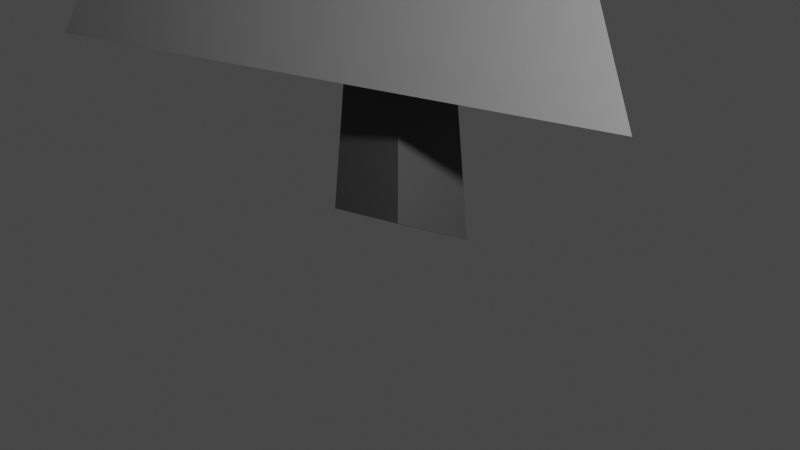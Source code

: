 # Source: models.blend  (saved by Blender 2.92.15; exported with 4.5.12 LTS)
import bpy
from mathutils import Matrix  # noqa: F401  (used for matrix-valued properties, if any)

bpy.ops.wm.read_factory_settings(use_empty=True)
scene = bpy.context.scene
scene.name = 'Scene'

# ---- collections
col_collection = bpy.data.collections.new('Collection'); scene.collection.children.link(col_collection)

# ---- materials (node trees are filled in below, after node groups)
mat_trunk = bpy.data.materials.new('trunk')
mat_trunk.alpha_threshold = 0.0
mat_trunk.use_backface_culling = True
mat_trunk.use_transparent_shadow = False
mat_trunk.diffuse_color = (0.1107, 0.1107, 0.1107, 1.0)
mat_trunk.line_color = (0.0, 0.0, 0.0, 1.0)
mat_green = bpy.data.materials.new('green')
mat_green.use_backface_culling = True
mat_green.use_transparent_shadow = False
mat_green.diffuse_color = (0.2396, 0.2396, 0.2396, 1.0)
mat_shades = bpy.data.materials.new('shades')
mat_shades.use_backface_culling = True
mat_shades.use_transparent_shadow = False
mat_shades.diffuse_color = (0.03968, 0.03968, 0.03968, 1.0)
mat_flag = bpy.data.materials.new('Flag')
mat_flag.use_transparent_shadow = False
mat_flag.diffuse_color = (0.0005155, 0.0005155, 0.0005155, 1.0)
mat_pole = bpy.data.materials.new('Pole')
mat_pole.use_backface_culling = True
mat_pole.use_transparent_shadow = False
mat_pole.diffuse_color = (0.196, 0.196, 0.196, 1.0)
mat_snow = bpy.data.materials.new('snow')
mat_snow.use_backface_culling = True
mat_snow.use_transparent_shadow = False
mat_splash = bpy.data.materials.new('splash')
mat_splash.use_transparent_shadow = False
mat_invisible = bpy.data.materials.new('invisible')
mat_invisible.use_transparent_shadow = False
mat_invisible.diffuse_color = (0.8, 0.8, 0.8, 0.0)
mat_red_warning = bpy.data.materials.new('red_warning')
mat_red_warning.use_transparent_shadow = False
mat_red_warning.diffuse_color = (0.001031, 0.001031, 0.001031, 1.0)
mat_white_warning = bpy.data.materials.new('white_warning')
mat_white_warning.use_transparent_shadow = False
mat_white_warning.diffuse_color = (1.0, 1.0, 1.0, 1.0)

# ---- material node trees

# ---- world
world_world = bpy.data.worlds.new('World'); scene.world = world_world
world_world.use_nodes = True; world_world.node_tree.nodes.clear()
_N = world_world.node_tree.nodes; _L = world_world.node_tree.links
n0 = _N.new('ShaderNodeOutputWorld'); n0.name = 'World Output'; n0.location = (300, 300)
n1 = _N.new('ShaderNodeBackground'); n1.name = 'Background'; n1.location = (10, 300)
n1.inputs[0].default_value = (0.05088, 0.05088, 0.05088, 1.0)
_L.new(n1.outputs[0], n0.inputs[0])
n0.is_active_output = True
world_world.color = (0.05088, 0.05088, 0.05088)
world_world.use_sun_shadow = False
world_world.sun_shadow_jitter_overblur = 0.0

# ---- cameras
cam_camera = bpy.data.cameras.new('Camera')
cam_camera.clip_end = 100.0
cam_camera.ortho_scale = 7.314

# ---- lights
light_light = bpy.data.lights.new('Light', 'POINT')
light_light.transmission_factor = 0.0
light_light.energy = 1000.0
light_light.shadow_soft_size = 0.1
light_light.shadow_maximum_resolution = 0.006
light_light.use_absolute_resolution = True

# ---- meshes
me_cube = bpy.data.meshes.new('Cube')
me_cube.from_pydata([(-0.3286, 0.3396, 1.964), (0.3714, 0.3396, 1.964), (-0.3286, -0.3604, 1.964), (0.3714, -0.3604, 1.964), (-0.9453, 2.936, 1.54), (3.091, -0.6073, 1.964), (-2.06, -2.318, 1.964), (0.02155, 0.02447, 8.04), (-0.4729, 0.484, -0.4028), (0.4743, -0.4633, 0.2761), (0.5047, 0.4729, -0.2222), (-0.4412, -0.4729, 0.1177)], [], [(10, 1, 3, 9), (9, 3, 2, 11), (8, 0, 1, 10), (11, 2, 0, 8), (4, 7, 5), (4, 5, 6), (5, 7, 6), (6, 7, 4)])
me_cube.polygons.foreach_set('material_index', [0, 0, 0, 0, 1, 2, 1, 1])
_k = set([(4, 7), (5, 7), (6, 7)])
me_cube.attributes.new('sharp_edge', 'BOOLEAN', 'EDGE').data.foreach_set('value', [ (min(e.vertices), max(e.vertices)) in _k for e in me_cube.edges])
_uv = me_cube.uv_layers.new(name='UVMap')
_uv.uv.foreach_set('vector', [0.4028, 0.75, 0.625, 0.75, 0.625, 1.0, 0.4534, 1.0, 0.4534, 0.0, 0.625, 0.0, 0.625, 0.25, 0.4374, 0.25, 0.3845, 0.5, 0.625, 0.5, 0.625, 0.75, 0.4028, 0.75, 0.4374, 0.25, 0.625, 0.25, 0.625, 0.5, 0.3845, 0.5, 0.25, 0.49, 0.25, 0.25, 0.4578, 0.13, 0.75, 0.49, 0.9578, 0.13, 0.5422, 0.13, 0.4578, 0.13, 0.25, 0.25, 0.04215, 0.13, 0.04215, 0.13, 0.25, 0.25, 0.25, 0.49])
me_cube.materials.append(mat_trunk)
me_cube.materials.append(mat_green)
me_cube.materials.append(mat_shades)
me_cube.use_remesh_preserve_volume = False
me_cube.use_remesh_preserve_attributes = False
me_cube.use_mirror_vertex_groups = False
me_cube.update()
me_cube_001 = bpy.data.meshes.new('Cube.001')
me_cube_001.from_pydata([(0.0, -0.1414, 0.0), (0.0, -0.1414, 3.0), (-0.1414, 0.0, 0.0), (-0.1414, 0.0, 3.0), (0.1414, 0.0, 0.0), (0.1414, 0.0, 3.0), (0.0, 0.1414, 0.0), (0.0, 0.1414, 3.0), (0.1417, -1.036e-07, 2.805), (0.8748, -7.584e-08, 2.464), (0.1417, -7.5e-08, 2.108)], [], [(0, 1, 3, 2), (2, 3, 7, 6), (6, 7, 5, 4), (4, 5, 1, 0), (7, 3, 1, 5), (8, 9, 10)])
me_cube_001.polygons.foreach_set('material_index', [1, 1, 1, 1, 1, 0])
_k = set([(8, 9), (8, 10), (9, 10)])
me_cube_001.attributes.new('sharp_edge', 'BOOLEAN', 'EDGE').data.foreach_set('value', [ (min(e.vertices), max(e.vertices)) in _k for e in me_cube_001.edges])
_uv = me_cube_001.uv_layers.new(name='UVMap')
_uv.uv.foreach_set('vector', [0.375, 0.0, 0.625, 0.0, 0.625, 0.25, 0.375, 0.25, 0.375, 0.25, 0.625, 0.25, 0.625, 0.5, 0.375, 0.5, 0.375, 0.5, 0.625, 0.5, 0.625, 0.75, 0.375, 0.75, 0.375, 0.75, 0.625, 0.75, 0.625, 1.0, 0.375, 1.0, 0.625, 0.5, 0.875, 0.5, 0.875, 0.75, 0.625, 0.75, 0.0, 0.0, 1.0, 1.0, 0.0, 1.0])
me_cube_001.materials.append(mat_flag)
me_cube_001.materials.append(mat_pole)
me_cube_001.use_remesh_fix_poles = True
me_cube_001.use_remesh_preserve_attributes = False
me_cube_001.use_mirror_vertex_groups = False
me_cube_001.update()
me_cube_002 = bpy.data.meshes.new('Cube.002')
me_cube_002.from_pydata([(0.0, 0.1414, 0.0), (0.0, 0.1414, 3.0), (0.1414, -2.135e-08, 0.0), (0.1414, -2.135e-08, 3.0), (-0.1414, 2.135e-08, 0.0), (-0.1414, 2.135e-08, 3.0), (0.0, -0.1414, 0.0), (0.0, -0.1414, 3.0), (-0.1417, 1.25e-07, 2.805), (-0.8748, 2.079e-07, 2.464), (-0.1417, 9.639e-08, 2.108)], [], [(0, 1, 3, 2), (2, 3, 7, 6), (6, 7, 5, 4), (4, 5, 1, 0), (7, 3, 1, 5), (8, 9, 10)])
me_cube_002.polygons.foreach_set('material_index', [2, 2, 2, 2, 2, 0])
_k = set([(8, 9), (8, 10), (9, 10)])
me_cube_002.attributes.new('sharp_edge', 'BOOLEAN', 'EDGE').data.foreach_set('value', [ (min(e.vertices), max(e.vertices)) in _k for e in me_cube_002.edges])
_uv = me_cube_002.uv_layers.new(name='UVMap')
_uv.uv.foreach_set('vector', [0.375, 0.0, 0.625, 0.0, 0.625, 0.25, 0.375, 0.25, 0.375, 0.25, 0.625, 0.25, 0.625, 0.5, 0.375, 0.5, 0.375, 0.5, 0.625, 0.5, 0.625, 0.75, 0.375, 0.75, 0.375, 0.75, 0.625, 0.75, 0.625, 1.0, 0.375, 1.0, 0.625, 0.5, 0.875, 0.5, 0.875, 0.75, 0.625, 0.75, 0.0, 0.0, 1.0, 1.0, 0.0, 1.0])
me_cube_002.materials.append(mat_flag)
me_cube_002.materials.append(mat_shades)
me_cube_002.materials.append(mat_pole)
me_cube_002.use_remesh_fix_poles = True
me_cube_002.use_remesh_preserve_attributes = False
me_cube_002.use_mirror_vertex_groups = False
me_cube_002.update()
me_cube_003 = bpy.data.meshes.new('Cube.003')
me_cube_003.from_pydata([(-2.821, 1.407, 1.897), (2.593, 1.783, 1.897), (0.1233, -3.275, 1.056), (0.775, 0.1747, 9.351), (1.438, 1.005, 5.256), (0.07968, -1.193, 6.491), (-1.054, 0.544, 6.639), (-0.01209, 0.8544, -0.5239), (0.004574, -0.7195, 0.3902), (0.7788, 0.007776, -0.03219), (-0.7834, -0.008758, -0.02259), (0.002749, -0.547, 1.55), (-0.008544, 0.5198, 1.726), (0.5299, 0.005142, 1.641), (-0.5363, -0.006142, 1.639)], [], [(0, 6, 4, 1), (0, 1, 2), (1, 4, 5, 2), (2, 5, 6, 0), (5, 4, 3), (4, 6, 3), (6, 5, 3), (7, 12, 13, 9), (10, 14, 12, 7), (9, 13, 11, 8), (8, 11, 14, 10)])
me_cube_003.polygons.foreach_set('material_index', [0, 2, 0, 0, 1, 1, 1, 3, 3, 3, 3])
_k = set([(0, 6), (1, 4), (2, 5)])
me_cube_003.attributes.new('sharp_edge', 'BOOLEAN', 'EDGE').data.foreach_set('value', [ (min(e.vertices), max(e.vertices)) in _k for e in me_cube_003.edges])
_uv = me_cube_003.uv_layers.new(name='UVMap')
_uv.uv.foreach_set('vector', [0.25, 0.49, 0.25, 0.3394, 0.3654, 0.1834, 0.4578, 0.13, 0.75, 0.49, 0.9578, 0.13, 0.5422, 0.13, 0.4578, 0.13, 0.3654, 0.1834, 0.1686, 0.203, 0.04215, 0.13, 0.04215, 0.13, 0.1686, 0.203, 0.25, 0.3394, 0.25, 0.49, 0.1686, 0.203, 0.3654, 0.1834, 0.25, 0.25, 0.3654, 0.1834, 0.25, 0.3394, 0.25, 0.25, 0.25, 0.3394, 0.1686, 0.203, 0.25, 0.25, 0.4158, 0.5, 0.6103, 0.5, 0.6029, 0.75, 0.4583, 0.75, 0.4591, 0.25, 0.6028, 0.25, 0.6103, 0.5, 0.4158, 0.5, 0.4583, 0.75, 0.6029, 0.75, 0.595, 1.0, 0.4948, 1.0, 0.4948, 0.0, 0.595, 0.0, 0.6028, 0.25, 0.4591, 0.25])
me_cube_003.materials.append(mat_green)
me_cube_003.materials.append(mat_snow)
me_cube_003.materials.append(mat_shades)
me_cube_003.materials.append(mat_trunk)
me_cube_003.use_remesh_preserve_volume = False
me_cube_003.use_remesh_preserve_attributes = False
me_cube_003.use_mirror_vertex_groups = False
me_cube_003.update()
me_cube_004 = bpy.data.meshes.new('Cube.004')
me_cube_004.from_pydata([(0.4703, 0.0171, 1.901), (-0.003884, -0.4978, 1.901), (-0.04454, 0.4913, 1.901), (-0.5188, -0.02356, 1.901), (1.297, 2.857, 1.901), (1.838, -2.544, 1.901), (-3.11, -0.3123, 1.901), (0.008213, 0.0001688, 11.48), (0.7541, 0.02876, -0.04102), (-0.7984, -0.03505, -0.01307), (0.005773, -0.7328, 0.2926), (-0.0583, 0.8261, -0.3903)], [], [(10, 1, 3, 9), (9, 3, 2, 11), (8, 0, 1, 10), (11, 2, 0, 8), (4, 7, 5), (4, 5, 6), (5, 7, 6), (6, 7, 4)])
me_cube_004.polygons.foreach_set('material_index', [2, 2, 2, 2, 1, 0, 1, 1])
_k = set([(4, 7), (5, 7), (6, 7)])
me_cube_004.attributes.new('sharp_edge', 'BOOLEAN', 'EDGE').data.foreach_set('value', [ (min(e.vertices), max(e.vertices)) in _k for e in me_cube_004.edges])
_uv = me_cube_004.uv_layers.new(name='UVMap')
_uv.uv.foreach_set('vector', [0.4856, 0.75, 0.625, 0.75, 0.625, 1.0, 0.4591, 1.0, 0.4591, 0.0, 0.625, 0.0, 0.625, 0.25, 0.4264, 0.25, 0.4567, 0.5, 0.625, 0.5, 0.625, 0.75, 0.4856, 0.75, 0.4264, 0.25, 0.625, 0.25, 0.625, 0.5, 0.4567, 0.5, 0.25, 0.49, 0.25, 0.25, 0.4578, 0.13, 0.75, 0.49, 0.9578, 0.13, 0.5422, 0.13, 0.4578, 0.13, 0.25, 0.25, 0.04215, 0.13, 0.04215, 0.13, 0.25, 0.25, 0.25, 0.49])
me_cube_004.materials.append(mat_shades)
me_cube_004.materials.append(mat_green)
me_cube_004.materials.append(mat_trunk)
me_cube_004.use_remesh_preserve_volume = False
me_cube_004.use_remesh_preserve_attributes = False
me_cube_004.use_mirror_vertex_groups = False
me_cube_004.update()
me_sphere = bpy.data.meshes.new('Sphere')
me_sphere.from_pydata([(0.0, 0.7071, 0.7071), (0.0, 1.0, -4.371e-08), (0.0, 0.7071, -0.7071), (0.6124, 0.3536, 0.7071), (0.866, 0.5, -4.371e-08), (0.6124, 0.3536, -0.7071), (0.6124, -0.3536, 0.7071), (0.866, -0.5, -4.371e-08), (0.6124, -0.3536, -0.7071), (-1.031e-07, -0.7071, 0.7071), (-1.627e-07, -1.0, -4.371e-08), (-1.031e-07, -0.7071, -0.7071), (0.0, -8.742e-08, -1.0), (-7.571e-08, -1.311e-07, 1.0), (-0.6124, -0.3536, 0.7071), (-0.866, -0.5, -4.371e-08), (-0.6124, -0.3536, -0.7071), (-0.6124, 0.3536, 0.7071), (-0.866, 0.5, -4.371e-08), (-0.6124, 0.3536, -0.7071)], [], [(12, 2, 5), (1, 0, 3, 4), (2, 1, 4, 5), (0, 13, 3), (4, 3, 6, 7), (5, 4, 7, 8), (3, 13, 6), (12, 5, 8), (12, 8, 11), (7, 6, 9, 10), (8, 7, 10, 11), (6, 13, 9), (12, 11, 16), (10, 9, 14, 15), (11, 10, 15, 16), (9, 13, 14), (12, 16, 19), (15, 14, 17, 18), (16, 15, 18, 19), (14, 13, 17), (12, 19, 2), (18, 17, 0, 1), (19, 18, 1, 2), (17, 13, 0)])
_uv = me_sphere.uv_layers.new(name='UVMap')
_uv.uv.foreach_set('vector', [0.5833, 0.0, 0.6667, 0.25, 0.5, 0.25, 0.6667, 0.5, 0.6667, 0.75, 0.5, 0.75, 0.5, 0.5, 0.6667, 0.25, 0.6667, 0.5, 0.5, 0.5, 0.5, 0.25, 0.6667, 0.75, 0.5833, 1.0, 0.5, 0.75, 0.5, 0.5, 0.5, 0.75, 0.3333, 0.75, 0.3333, 0.5, 0.5, 0.25, 0.5, 0.5, 0.3333, 0.5, 0.3333, 0.25, 0.5, 0.75, 0.4167, 1.0, 0.3333, 0.75, 0.4167, 0.0, 0.5, 0.25, 0.3333, 0.25, 0.25, 0.0, 0.3333, 0.25, 0.1667, 0.25, 0.3333, 0.5, 0.3333, 0.75, 0.1667, 0.75, 0.1667, 0.5, 0.3333, 0.25, 0.3333, 0.5, 0.1667, 0.5, 0.1667, 0.25, 0.3333, 0.75, 0.25, 1.0, 0.1667, 0.75, 0.08333, 0.0, 0.1667, 0.25, 0.0, 0.25, 0.1667, 0.5, 0.1667, 0.75, 0.0, 0.75, 0.0, 0.5, 0.1667, 0.25, 0.1667, 0.5, 0.0, 0.5, 0.0, 0.25, 0.1667, 0.75, 0.08333, 1.0, 0.0, 0.75, 0.9167, 0.0, 1.0, 0.25, 0.8333, 0.25, 1.0, 0.5, 1.0, 0.75, 0.8333, 0.75, 0.8333, 0.5, 1.0, 0.25, 1.0, 0.5, 0.8333, 0.5, 0.8333, 0.25, 1.0, 0.75, 0.9167, 1.0, 0.8333, 0.75, 0.75, 0.0, 0.8333, 0.25, 0.6667, 0.25, 0.8333, 0.5, 0.8333, 0.75, 0.6667, 0.75, 0.6667, 0.5, 0.8333, 0.25, 0.8333, 0.5, 0.6667, 0.5, 0.6667, 0.25, 0.8333, 0.75, 0.75, 1.0, 0.6667, 0.75])
me_sphere.materials.append(mat_snow)
me_sphere.use_remesh_fix_poles = True
me_sphere.use_remesh_preserve_attributes = False
me_sphere.use_mirror_vertex_groups = False
me_sphere.update()
me_circle = bpy.data.meshes.new('Circle')
me_circle.from_pydata([(0.0, 1.0, 0.0), (-0.7071, 0.7071, 0.0), (-1.0, -4.371e-08, 0.0), (-0.7071, -0.7071, 0.0), (8.742e-08, -1.0, 0.0), (0.7071, -0.7071, 0.0), (1.0, 1.192e-08, 0.0), (0.7071, 0.7071, 0.0), (0.647, 1.176, 0.4423), (-1.218, 0.6892, 0.4423), (0.969, -1.737, 0.4634), (-0.626, -1.303, 0.4423), (-0.5386, 1.465, 0.4634), (1.239, -0.2679, 0.4423), (-1.737, -0.4845, 0.4634), (1.508, 0.7703, 0.4634)], [], [(0, 7, 8), (6, 5, 13), (4, 3, 11), (2, 1, 9), (0, 12, 1), (2, 14, 3), (4, 10, 5), (6, 15, 7)])
me_circle.polygons.foreach_set('material_index', [1, 1, 1, 1, 1, 1, 1, 1])
_uv = me_circle.uv_layers.new(name='UVMap')
_uv.uv.foreach_set('vector', [0.0, 0.0, 0.0, 0.0, 0.0, 0.0, 0.0, 0.0, 0.0, 0.0, 0.0, 0.0, 0.0, 0.0, 0.0, 0.0, 0.0, 0.0, 0.0, 0.0, 0.0, 0.0, 0.0, 0.0, 0.0, 0.0, 0.0, 0.0, 0.0, 0.0, 0.0, 0.0, 0.0, 0.0, 0.0, 0.0, 0.0, 0.0, 0.0, 0.0, 0.0, 0.0, 0.0, 0.0, 0.0, 0.0, 0.0, 0.0])
me_circle.materials.append(mat_snow)
me_circle.materials.append(mat_splash)
me_circle.use_remesh_fix_poles = True
me_circle.use_remesh_preserve_attributes = False
me_circle.use_mirror_vertex_groups = False
me_circle.update()
me_cone_001 = bpy.data.meshes.new('Cone.001')
me_cone_001.from_pydata([(3.2, -3.2, 1.083), (-3.2, -3.2, 1.083), (3.2, -3.2, 2.483), (-3.2, -3.2, 2.483), (-0.8699, 0.3447, 1.803), (0.5754, 0.812, 1.269), (1.059, -0.147, 1.09), (-0.3781, -0.9543, 1.621), (1.524, 2.181, -1.641), (1.808, -0.1876, -0.2697), (-0.6095, -1.552, 0.5196), (-2.429, 1.082, -1.004), (-2.0, -3.2, 3.483), (-1.2, -3.2, 3.483), (-0.4, -3.2, 3.483), (0.4, -3.2, 3.483), (1.2, -3.2, 3.483), (2.0, -3.2, 3.483), (3.2, -3.2, 3.483), (-2.8, -3.2, 2.483), (-2.0, -3.2, 2.483), (-1.2, -3.2, 2.483), (-0.4, -3.2, 2.483), (0.4, -3.2, 2.483), (1.2, -3.2, 2.483), (2.8, -3.2, 2.483), (2.8, -3.2, 3.483), (2.0, -3.2, 2.483), (-2.6, -3.2, 3.483), (-3.2, -3.2, 3.483), (-3.2, -3.2, 2.733), (3.2, -3.2, 2.983)], [], [(6, 5, 4, 7), (9, 6, 7, 10), (8, 5, 6, 9), (11, 4, 5, 8), (10, 7, 4, 11), (12, 13, 20, 19), (14, 21, 22, 15), (16, 17, 24, 23), (27, 24, 17, 26), (29, 28, 30), (20, 13, 14, 21), (15, 22, 23, 16), (2, 25, 31), (30, 19, 3), (12, 19, 30, 28), (26, 18, 31), (26, 31, 25, 27), (0, 1, 3, 2)])
me_cone_001.polygons.foreach_set('material_index', [3, 3, 3, 3, 3, 1, 1, 1, 2, 1, 2, 2, 2, 2, 2, 1, 1, 0])
_k = set([(0, 2), (1, 3), (2, 3), (2, 31), (3, 30), (12, 13), (12, 28), (13, 14), (14, 15), (15, 16), (16, 17), (17, 26), (18, 26), (18, 31), (28, 29), (29, 30)])
me_cone_001.attributes.new('sharp_edge', 'BOOLEAN', 'EDGE').data.foreach_set('value', [ (min(e.vertices), max(e.vertices)) in _k for e in me_cone_001.edges])
_uv = me_cone_001.uv_layers.new(name='UVMap')
_uv.uv.foreach_set('vector', [0.25, 0.09495, 0.3943, 0.25, 0.25, 0.3623, 0.1268, 0.25, 0.25, 0.05751, 0.25, 0.09495, 0.1268, 0.25, 0.09123, 0.25, 0.4796, 0.25, 0.3943, 0.25, 0.25, 0.09495, 0.25, 0.05751, 0.25, 0.4567, 0.25, 0.3623, 0.3943, 0.25, 0.4796, 0.25, 0.09123, 0.25, 0.1268, 0.25, 0.25, 0.3623, 0.25, 0.4567, 0.0, 0.0, 0.0, 0.0, 0.0, 0.0, 0.0, 0.0, 0.0, 0.0, 0.0, 0.0, 0.0, 0.0, 0.0, 0.0, 0.0, 0.0, 0.0, 0.0, 0.0, 0.0, 0.0, 0.0, 0.0, 0.0, 0.0, 0.0, 0.0, 0.0, 0.0, 0.0, 0.0, 0.0, 0.0, 0.0, 0.0, 0.0, 0.0, 0.0, 0.0, 0.0, 0.0, 0.0, 0.0, 0.0, 0.0, 0.0, 0.0, 0.0, 0.0, 0.0, 0.0, 0.0, 0.0, 0.0, 0.0, 0.0, 0.0, 0.0, 0.0, 0.0, 0.0, 0.0, 0.0, 0.0, 0.0, 0.0, 0.0, 0.0, 0.0, 0.0, 0.0, 0.0, 0.0, 0.0, 0.0, 0.0, 0.0, 0.0, 0.0, 0.0, 0.0, 0.0, 0.0, 0.0, 0.0, 0.0, 0.0, 0.0, 0.0, 0.0, 0.0, 0.0, 0.0, 0.0])
me_cone_001.materials.append(mat_invisible)
me_cone_001.materials.append(mat_red_warning)
me_cone_001.materials.append(mat_white_warning)
me_cone_001.materials.append(mat_shades)
me_cone_001.use_remesh_fix_poles = True
me_cone_001.use_remesh_preserve_attributes = False
me_cone_001.use_mirror_vertex_groups = False
me_cone_001.update()

# ---- objects
ob_tree1 = bpy.data.objects.new('tree1', me_cube)
ob_light = bpy.data.objects.new('Light', light_light)
ob_camera = bpy.data.objects.new('Camera', cam_camera)
ob_checkpoint_left = bpy.data.objects.new('checkpoint_left', me_cube_001)
ob_checkpoint_right = bpy.data.objects.new('checkpoint_right', me_cube_002)
ob_tree_snow = bpy.data.objects.new('tree_snow', me_cube_003)
ob_tree0 = bpy.data.objects.new('tree0', me_cube_004)
ob_snowball = bpy.data.objects.new('snowball', me_sphere)
ob_splash = bpy.data.objects.new('splash', me_circle)
ob_rock = bpy.data.objects.new('rock', me_cone_001)

# ---- transforms, parenting, visibility, modifiers, constraints
ob_tree1.location = (0.0, 0.0, 0.0)
ob_tree1.lock_rotations_4d = False
ob_tree1.empty_display_type = 'ARROWS'
ob_tree1.lineart.crease_threshold = 0.0
ob_light.location = (6.23, -2.345, 4.206)
ob_light.rotation_euler = (0.6503, 0.05522, 1.866)
ob_light.lock_rotations_4d = False
ob_light.empty_display_type = 'ARROWS'
ob_light.color = (0.0, 0.0, 0.0, 0.0)
ob_light.lineart.crease_threshold = 0.0
ob_camera.location = (7.359, -6.926, 4.958)
ob_camera.rotation_euler = (1.109, 0.0, 0.8149)
ob_camera.lock_rotations_4d = False
ob_camera.empty_display_type = 'ARROWS'
ob_camera.color = (0.0, 0.0, 0.0, 0.0)
ob_camera.display_type = 'WIRE'
ob_camera.lineart.crease_threshold = 0.0
ob_checkpoint_left.location = (30.0, 0.0, 0.0)
ob_checkpoint_left.lineart.crease_threshold = 0.0
ob_checkpoint_right.location = (40.0, 0.0, 0.0)
ob_checkpoint_right.lineart.crease_threshold = 0.0
ob_tree_snow.location = (20.0, 0.0, 0.0)
ob_tree_snow.lock_rotations_4d = False
ob_tree_snow.empty_display_type = 'ARROWS'
ob_tree_snow.lineart.crease_threshold = 0.0
ob_tree0.location = (10.0, 0.0, 0.0)
ob_tree0.lock_rotations_4d = False
ob_tree0.empty_display_type = 'ARROWS'
ob_tree0.lineart.crease_threshold = 0.0
ob_snowball.location = (50.0, 0.0, 0.0)
ob_snowball.scale = (1.7, 1.7, 1.7)
ob_snowball.lineart.crease_threshold = 0.0
ob_splash.location = (60.0, 0.0, 0.0)
ob_splash.scale = (1.057, 1.057, 1.057)
ob_splash.lineart.crease_threshold = 0.0
ob_rock.location = (70.0, 0.0, 0.0)
ob_rock.lineart.crease_threshold = 0.0

# ---- collection membership
col_collection.objects.link(ob_tree1)
col_collection.objects.link(ob_light)
col_collection.objects.link(ob_camera)
col_collection.objects.link(ob_checkpoint_left)
col_collection.objects.link(ob_checkpoint_right)
col_collection.objects.link(ob_tree_snow)
col_collection.objects.link(ob_tree0)
col_collection.objects.link(ob_snowball)
col_collection.objects.link(ob_splash)
col_collection.objects.link(ob_rock)

# ---- scene / render settings (as saved in the file)
scene.camera = ob_camera
scene.frame_start = 1; scene.frame_end = 250; scene.frame_set(193)
scene.render.engine = 'BLENDER_EEVEE_NEXT'
scene.cycles.use_denoising = False
scene.cycles.samples = 128
scene.cycles.sampling_pattern = 'TABULATED_SOBOL'
scene.cycles.use_adaptive_sampling = False
scene.cycles.use_light_tree = False
scene.view_settings.view_transform = 'Filmic'
bpy.context.view_layer.update()
